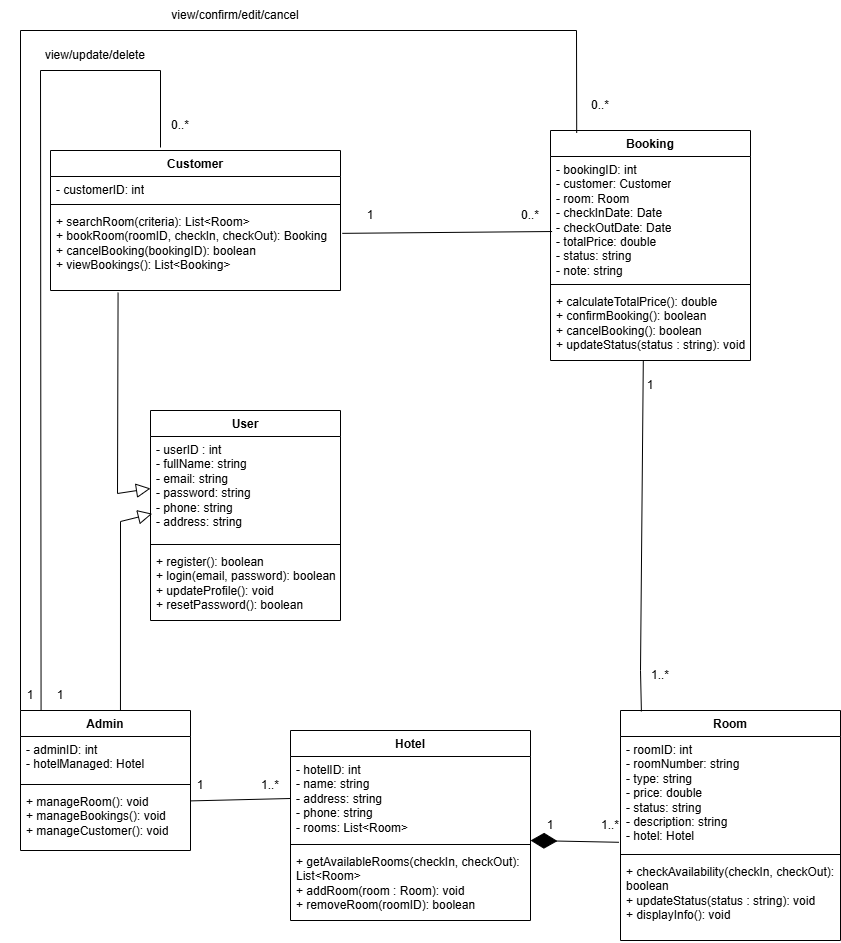

The diagram above was exported from draw.io. Its source (the exported page's mxGraphModel, read from the mxfile embedded in the PNG):
<mxGraphModel dx="1880" dy="1036" grid="1" gridSize="10" guides="1" tooltips="1" connect="1" arrows="1" fold="1" page="1" pageScale="1" pageWidth="850" pageHeight="1100" math="0" shadow="0">
  <root>
    <mxCell id="0" />
    <mxCell id="1" parent="0" />
    <mxCell id="-u0LMfsiJdq5psTK5cMQ-1" value="User" style="swimlane;fontStyle=1;align=center;verticalAlign=top;childLayout=stackLayout;horizontal=1;startSize=26;horizontalStack=0;resizeParent=1;resizeParentMax=0;resizeLast=0;collapsible=1;marginBottom=0;whiteSpace=wrap;html=1;" parent="1" vertex="1">
      <mxGeometry x="150" y="500" width="190" height="210" as="geometry" />
    </mxCell>
    <mxCell id="-u0LMfsiJdq5psTK5cMQ-2" value="- userID : int&lt;div&gt;- fullName: string&lt;/div&gt;&lt;div&gt;- email: string&lt;/div&gt;&lt;div&gt;- password:&amp;nbsp;&lt;span style=&quot;background-color: transparent; color: light-dark(rgb(0, 0, 0), rgb(255, 255, 255));&quot;&gt;string&lt;/span&gt;&lt;/div&gt;&lt;div&gt;&lt;span style=&quot;background-color: transparent; color: light-dark(rgb(0, 0, 0), rgb(255, 255, 255));&quot;&gt;- phone:&amp;nbsp;&lt;/span&gt;&lt;span style=&quot;background-color: transparent; color: light-dark(rgb(0, 0, 0), rgb(255, 255, 255));&quot;&gt;string&lt;/span&gt;&lt;/div&gt;&lt;div&gt;&lt;span style=&quot;background-color: transparent; color: light-dark(rgb(0, 0, 0), rgb(255, 255, 255));&quot;&gt;- address:&amp;nbsp;&lt;/span&gt;&lt;span style=&quot;background-color: transparent; color: light-dark(rgb(0, 0, 0), rgb(255, 255, 255));&quot;&gt;string&lt;/span&gt;&lt;/div&gt;" style="text;strokeColor=none;fillColor=none;align=left;verticalAlign=top;spacingLeft=4;spacingRight=4;overflow=hidden;rotatable=0;points=[[0,0.5],[1,0.5]];portConstraint=eastwest;whiteSpace=wrap;html=1;" parent="-u0LMfsiJdq5psTK5cMQ-1" vertex="1">
      <mxGeometry y="26" width="190" height="104" as="geometry" />
    </mxCell>
    <mxCell id="-u0LMfsiJdq5psTK5cMQ-3" value="" style="line;strokeWidth=1;fillColor=none;align=left;verticalAlign=middle;spacingTop=-1;spacingLeft=3;spacingRight=3;rotatable=0;labelPosition=right;points=[];portConstraint=eastwest;strokeColor=inherit;" parent="-u0LMfsiJdq5psTK5cMQ-1" vertex="1">
      <mxGeometry y="130" width="190" height="8" as="geometry" />
    </mxCell>
    <mxCell id="-u0LMfsiJdq5psTK5cMQ-4" value="&lt;div&gt;+ register(): boolean&lt;/div&gt;+ login(email, password): boolean&lt;div&gt;+ updateProfile(): void&lt;/div&gt;&lt;div&gt;+ resetPassword(): boolean&lt;/div&gt;" style="text;strokeColor=none;fillColor=none;align=left;verticalAlign=top;spacingLeft=4;spacingRight=4;overflow=hidden;rotatable=0;points=[[0,0.5],[1,0.5]];portConstraint=eastwest;whiteSpace=wrap;html=1;" parent="-u0LMfsiJdq5psTK5cMQ-1" vertex="1">
      <mxGeometry y="138" width="190" height="72" as="geometry" />
    </mxCell>
    <mxCell id="-u0LMfsiJdq5psTK5cMQ-5" value="Customer" style="swimlane;fontStyle=1;align=center;verticalAlign=top;childLayout=stackLayout;horizontal=1;startSize=26;horizontalStack=0;resizeParent=1;resizeParentMax=0;resizeLast=0;collapsible=1;marginBottom=0;whiteSpace=wrap;html=1;" parent="1" vertex="1">
      <mxGeometry x="50" y="240" width="290" height="140" as="geometry" />
    </mxCell>
    <mxCell id="-u0LMfsiJdq5psTK5cMQ-6" value="- customerID: int" style="text;strokeColor=none;fillColor=none;align=left;verticalAlign=top;spacingLeft=4;spacingRight=4;overflow=hidden;rotatable=0;points=[[0,0.5],[1,0.5]];portConstraint=eastwest;whiteSpace=wrap;html=1;" parent="-u0LMfsiJdq5psTK5cMQ-5" vertex="1">
      <mxGeometry y="26" width="290" height="24" as="geometry" />
    </mxCell>
    <mxCell id="-u0LMfsiJdq5psTK5cMQ-7" value="" style="line;strokeWidth=1;fillColor=none;align=left;verticalAlign=middle;spacingTop=-1;spacingLeft=3;spacingRight=3;rotatable=0;labelPosition=right;points=[];portConstraint=eastwest;strokeColor=inherit;" parent="-u0LMfsiJdq5psTK5cMQ-5" vertex="1">
      <mxGeometry y="50" width="290" height="8" as="geometry" />
    </mxCell>
    <mxCell id="-u0LMfsiJdq5psTK5cMQ-8" value="+ searchRoom(criteria):&amp;nbsp;List&amp;lt;Room&amp;gt;&lt;div&gt;+ bookRoom(roomID, checkIn, checkOut):&amp;nbsp;Booking&lt;/div&gt;&lt;div&gt;+ cancelBooking(bookingID):&amp;nbsp;boolean&lt;/div&gt;&lt;div&gt;+ viewBookings():&amp;nbsp;List&amp;lt;Booking&amp;gt;&lt;/div&gt;" style="text;strokeColor=none;fillColor=none;align=left;verticalAlign=top;spacingLeft=4;spacingRight=4;overflow=hidden;rotatable=0;points=[[0,0.5],[1,0.5]];portConstraint=eastwest;whiteSpace=wrap;html=1;" parent="-u0LMfsiJdq5psTK5cMQ-5" vertex="1">
      <mxGeometry y="58" width="290" height="82" as="geometry" />
    </mxCell>
    <mxCell id="-u0LMfsiJdq5psTK5cMQ-9" value="Room" style="swimlane;fontStyle=1;align=center;verticalAlign=top;childLayout=stackLayout;horizontal=1;startSize=26;horizontalStack=0;resizeParent=1;resizeParentMax=0;resizeLast=0;collapsible=1;marginBottom=0;whiteSpace=wrap;html=1;" parent="1" vertex="1">
      <mxGeometry x="620" y="800" width="220" height="230" as="geometry" />
    </mxCell>
    <mxCell id="-u0LMfsiJdq5psTK5cMQ-10" value="- roomID: int&lt;div&gt;- roomNumber: string&lt;/div&gt;&lt;div&gt;- type: string&lt;/div&gt;&lt;div&gt;- price: double&lt;/div&gt;&lt;div&gt;- status: string&lt;/div&gt;&lt;div&gt;- description: string&lt;/div&gt;&lt;div&gt;- hotel: Hotel&lt;/div&gt;" style="text;strokeColor=none;fillColor=none;align=left;verticalAlign=top;spacingLeft=4;spacingRight=4;overflow=hidden;rotatable=0;points=[[0,0.5],[1,0.5]];portConstraint=eastwest;whiteSpace=wrap;html=1;" parent="-u0LMfsiJdq5psTK5cMQ-9" vertex="1">
      <mxGeometry y="26" width="220" height="114" as="geometry" />
    </mxCell>
    <mxCell id="-u0LMfsiJdq5psTK5cMQ-11" value="" style="line;strokeWidth=1;fillColor=none;align=left;verticalAlign=middle;spacingTop=-1;spacingLeft=3;spacingRight=3;rotatable=0;labelPosition=right;points=[];portConstraint=eastwest;strokeColor=inherit;" parent="-u0LMfsiJdq5psTK5cMQ-9" vertex="1">
      <mxGeometry y="140" width="220" height="8" as="geometry" />
    </mxCell>
    <mxCell id="-u0LMfsiJdq5psTK5cMQ-12" value="+&amp;nbsp;checkAvailability(checkIn, checkOut): boolean&lt;div&gt;+&amp;nbsp;updateStatus(status : string): void&lt;/div&gt;&lt;div&gt;+&amp;nbsp;displayInfo(): void&lt;/div&gt;" style="text;strokeColor=none;fillColor=none;align=left;verticalAlign=top;spacingLeft=4;spacingRight=4;overflow=hidden;rotatable=0;points=[[0,0.5],[1,0.5]];portConstraint=eastwest;whiteSpace=wrap;html=1;" parent="-u0LMfsiJdq5psTK5cMQ-9" vertex="1">
      <mxGeometry y="148" width="220" height="82" as="geometry" />
    </mxCell>
    <mxCell id="-u0LMfsiJdq5psTK5cMQ-13" value="Hotel" style="swimlane;fontStyle=1;align=center;verticalAlign=top;childLayout=stackLayout;horizontal=1;startSize=26;horizontalStack=0;resizeParent=1;resizeParentMax=0;resizeLast=0;collapsible=1;marginBottom=0;whiteSpace=wrap;html=1;" parent="1" vertex="1">
      <mxGeometry x="290" y="820" width="240" height="190" as="geometry" />
    </mxCell>
    <mxCell id="-u0LMfsiJdq5psTK5cMQ-14" value="- hotelID: int&lt;div&gt;- name: string&lt;/div&gt;&lt;div&gt;- address: string&lt;/div&gt;&lt;div&gt;- phone: string&lt;/div&gt;&lt;div&gt;- rooms: List&amp;lt;Room&amp;gt;&lt;/div&gt;&lt;div&gt;&lt;br&gt;&lt;div&gt;&lt;br&gt;&lt;/div&gt;&lt;/div&gt;" style="text;strokeColor=none;fillColor=none;align=left;verticalAlign=top;spacingLeft=4;spacingRight=4;overflow=hidden;rotatable=0;points=[[0,0.5],[1,0.5]];portConstraint=eastwest;whiteSpace=wrap;html=1;" parent="-u0LMfsiJdq5psTK5cMQ-13" vertex="1">
      <mxGeometry y="26" width="240" height="84" as="geometry" />
    </mxCell>
    <mxCell id="-u0LMfsiJdq5psTK5cMQ-15" value="" style="line;strokeWidth=1;fillColor=none;align=left;verticalAlign=middle;spacingTop=-1;spacingLeft=3;spacingRight=3;rotatable=0;labelPosition=right;points=[];portConstraint=eastwest;strokeColor=inherit;" parent="-u0LMfsiJdq5psTK5cMQ-13" vertex="1">
      <mxGeometry y="110" width="240" height="8" as="geometry" />
    </mxCell>
    <mxCell id="-u0LMfsiJdq5psTK5cMQ-16" value="+&amp;nbsp;getAvailableRooms(checkIn, checkOut): List&amp;lt;Room&amp;gt;&lt;div&gt;+ addRoom(room : Room): void&lt;/div&gt;&lt;div&gt;+ removeRoom(roomID): boolean&lt;/div&gt;" style="text;strokeColor=none;fillColor=none;align=left;verticalAlign=top;spacingLeft=4;spacingRight=4;overflow=hidden;rotatable=0;points=[[0,0.5],[1,0.5]];portConstraint=eastwest;whiteSpace=wrap;html=1;" parent="-u0LMfsiJdq5psTK5cMQ-13" vertex="1">
      <mxGeometry y="118" width="240" height="72" as="geometry" />
    </mxCell>
    <mxCell id="-u0LMfsiJdq5psTK5cMQ-17" value="Admin" style="swimlane;fontStyle=1;align=center;verticalAlign=top;childLayout=stackLayout;horizontal=1;startSize=26;horizontalStack=0;resizeParent=1;resizeParentMax=0;resizeLast=0;collapsible=1;marginBottom=0;whiteSpace=wrap;html=1;" parent="1" vertex="1">
      <mxGeometry x="20" y="800" width="170" height="140" as="geometry" />
    </mxCell>
    <mxCell id="-u0LMfsiJdq5psTK5cMQ-18" value="- adminID: int&lt;div&gt;- hotelManaged: Hotel&lt;/div&gt;" style="text;strokeColor=none;fillColor=none;align=left;verticalAlign=top;spacingLeft=4;spacingRight=4;overflow=hidden;rotatable=0;points=[[0,0.5],[1,0.5]];portConstraint=eastwest;whiteSpace=wrap;html=1;" parent="-u0LMfsiJdq5psTK5cMQ-17" vertex="1">
      <mxGeometry y="26" width="170" height="44" as="geometry" />
    </mxCell>
    <mxCell id="-u0LMfsiJdq5psTK5cMQ-19" value="" style="line;strokeWidth=1;fillColor=none;align=left;verticalAlign=middle;spacingTop=-1;spacingLeft=3;spacingRight=3;rotatable=0;labelPosition=right;points=[];portConstraint=eastwest;strokeColor=inherit;" parent="-u0LMfsiJdq5psTK5cMQ-17" vertex="1">
      <mxGeometry y="70" width="170" height="8" as="geometry" />
    </mxCell>
    <mxCell id="-u0LMfsiJdq5psTK5cMQ-20" value="+ manageRoom(): void&lt;div&gt;+ manageBookings(): void&lt;/div&gt;&lt;div&gt;+ manageCustomer(): void&lt;/div&gt;&lt;div&gt;&lt;br&gt;&lt;/div&gt;" style="text;strokeColor=none;fillColor=none;align=left;verticalAlign=top;spacingLeft=4;spacingRight=4;overflow=hidden;rotatable=0;points=[[0,0.5],[1,0.5]];portConstraint=eastwest;whiteSpace=wrap;html=1;" parent="-u0LMfsiJdq5psTK5cMQ-17" vertex="1">
      <mxGeometry y="78" width="170" height="62" as="geometry" />
    </mxCell>
    <mxCell id="-u0LMfsiJdq5psTK5cMQ-29" value="Booking" style="swimlane;fontStyle=1;align=center;verticalAlign=top;childLayout=stackLayout;horizontal=1;startSize=26;horizontalStack=0;resizeParent=1;resizeParentMax=0;resizeLast=0;collapsible=1;marginBottom=0;whiteSpace=wrap;html=1;" parent="1" vertex="1">
      <mxGeometry x="550" y="220" width="200" height="230" as="geometry" />
    </mxCell>
    <mxCell id="-u0LMfsiJdq5psTK5cMQ-30" value="-&amp;nbsp;bookingID: int&lt;div&gt;-&amp;nbsp;customer: Customer&lt;/div&gt;&lt;div&gt;-&amp;nbsp;room: Room&lt;/div&gt;&lt;div&gt;-&amp;nbsp;checkInDate: Date&lt;/div&gt;&lt;div&gt;-&amp;nbsp;checkOutDate: Date&lt;/div&gt;&lt;div&gt;-&amp;nbsp;totalPrice: double&lt;/div&gt;&lt;div&gt;-&amp;nbsp;status: string&lt;/div&gt;&lt;div&gt;&lt;span style=&quot;background-color: transparent; color: light-dark(rgb(0, 0, 0), rgb(255, 255, 255));&quot;&gt;-&amp;nbsp;note: string&lt;/span&gt;&lt;/div&gt;" style="text;strokeColor=none;fillColor=none;align=left;verticalAlign=top;spacingLeft=4;spacingRight=4;overflow=hidden;rotatable=0;points=[[0,0.5],[1,0.5]];portConstraint=eastwest;whiteSpace=wrap;html=1;" parent="-u0LMfsiJdq5psTK5cMQ-29" vertex="1">
      <mxGeometry y="26" width="200" height="124" as="geometry" />
    </mxCell>
    <mxCell id="-u0LMfsiJdq5psTK5cMQ-31" value="" style="line;strokeWidth=1;fillColor=none;align=left;verticalAlign=middle;spacingTop=-1;spacingLeft=3;spacingRight=3;rotatable=0;labelPosition=right;points=[];portConstraint=eastwest;strokeColor=inherit;" parent="-u0LMfsiJdq5psTK5cMQ-29" vertex="1">
      <mxGeometry y="150" width="200" height="8" as="geometry" />
    </mxCell>
    <mxCell id="-u0LMfsiJdq5psTK5cMQ-32" value="+&amp;nbsp;calculateTotalPrice(): double&lt;div&gt;+&amp;nbsp;confirmBooking(): boolean&lt;/div&gt;&lt;div&gt;+&amp;nbsp;cancelBooking(): boolean&lt;/div&gt;&lt;div&gt;+&amp;nbsp;updateStatus(status : string): void&lt;/div&gt;" style="text;strokeColor=none;fillColor=none;align=left;verticalAlign=top;spacingLeft=4;spacingRight=4;overflow=hidden;rotatable=0;points=[[0,0.5],[1,0.5]];portConstraint=eastwest;whiteSpace=wrap;html=1;" parent="-u0LMfsiJdq5psTK5cMQ-29" vertex="1">
      <mxGeometry y="158" width="200" height="72" as="geometry" />
    </mxCell>
    <mxCell id="-u0LMfsiJdq5psTK5cMQ-33" value="" style="endArrow=block;endFill=0;endSize=12;html=1;rounded=0;exitX=0.233;exitY=1.027;exitDx=0;exitDy=0;exitPerimeter=0;entryX=0;entryY=0.5;entryDx=0;entryDy=0;" parent="1" source="-u0LMfsiJdq5psTK5cMQ-8" target="-u0LMfsiJdq5psTK5cMQ-2" edge="1">
      <mxGeometry width="160" relative="1" as="geometry">
        <mxPoint x="480" y="600" as="sourcePoint" />
        <mxPoint x="640" y="600" as="targetPoint" />
        <Array as="points">
          <mxPoint x="117" y="583" />
        </Array>
      </mxGeometry>
    </mxCell>
    <mxCell id="-u0LMfsiJdq5psTK5cMQ-34" value="" style="endArrow=block;endFill=0;endSize=12;html=1;rounded=0;exitX=0.588;exitY=0;exitDx=0;exitDy=0;exitPerimeter=0;entryX=0.009;entryY=0.742;entryDx=0;entryDy=0;entryPerimeter=0;" parent="1" source="-u0LMfsiJdq5psTK5cMQ-17" target="-u0LMfsiJdq5psTK5cMQ-2" edge="1">
      <mxGeometry width="160" relative="1" as="geometry">
        <mxPoint x="50" y="670" as="sourcePoint" />
        <mxPoint x="122" y="858" as="targetPoint" />
        <Array as="points">
          <mxPoint x="120" y="611" />
        </Array>
      </mxGeometry>
    </mxCell>
    <mxCell id="-u0LMfsiJdq5psTK5cMQ-35" value="" style="endArrow=diamondThin;endFill=1;endSize=24;html=1;rounded=0;entryX=0.167;entryY=1;entryDx=0;entryDy=0;entryPerimeter=0;exitX=-0.007;exitY=0.928;exitDx=0;exitDy=0;exitPerimeter=0;" parent="1" source="-u0LMfsiJdq5psTK5cMQ-10" target="-u0LMfsiJdq5psTK5cMQ-36" edge="1">
      <mxGeometry width="160" relative="1" as="geometry">
        <mxPoint x="620" y="940" as="sourcePoint" />
        <mxPoint x="529.9999999999998" y="940.0000000000002" as="targetPoint" />
        <Array as="points" />
      </mxGeometry>
    </mxCell>
    <mxCell id="-u0LMfsiJdq5psTK5cMQ-36" value="1" style="text;html=1;whiteSpace=wrap;strokeColor=none;fillColor=none;align=center;verticalAlign=middle;rounded=0;" parent="1" vertex="1">
      <mxGeometry x="520" y="900" width="60" height="30" as="geometry" />
    </mxCell>
    <mxCell id="-u0LMfsiJdq5psTK5cMQ-37" value="1..*" style="text;html=1;whiteSpace=wrap;strokeColor=none;fillColor=none;align=center;verticalAlign=middle;rounded=0;" parent="1" vertex="1">
      <mxGeometry x="580" y="900" width="60" height="30" as="geometry" />
    </mxCell>
    <mxCell id="-u0LMfsiJdq5psTK5cMQ-39" value="" style="endArrow=none;endFill=0;endSize=12;html=1;rounded=0;entryX=0.008;entryY=0.605;entryDx=0;entryDy=0;exitX=1.006;exitY=0.303;exitDx=0;exitDy=0;exitPerimeter=0;entryPerimeter=0;" parent="1" source="-u0LMfsiJdq5psTK5cMQ-8" target="-u0LMfsiJdq5psTK5cMQ-30" edge="1">
      <mxGeometry width="160" relative="1" as="geometry">
        <mxPoint x="400" y="318" as="sourcePoint" />
        <mxPoint x="500" y="440" as="targetPoint" />
      </mxGeometry>
    </mxCell>
    <mxCell id="-u0LMfsiJdq5psTK5cMQ-40" value="1" style="text;html=1;whiteSpace=wrap;strokeColor=none;fillColor=none;align=center;verticalAlign=middle;rounded=0;" parent="1" vertex="1">
      <mxGeometry x="340" y="290" width="60" height="30" as="geometry" />
    </mxCell>
    <mxCell id="-u0LMfsiJdq5psTK5cMQ-41" value="0..*" style="text;html=1;whiteSpace=wrap;strokeColor=none;fillColor=none;align=center;verticalAlign=middle;rounded=0;" parent="1" vertex="1">
      <mxGeometry x="500" y="290" width="60" height="30" as="geometry" />
    </mxCell>
    <mxCell id="-u0LMfsiJdq5psTK5cMQ-42" value="" style="endArrow=none;endFill=0;endSize=12;html=1;rounded=0;entryX=0.095;entryY=0.004;entryDx=0;entryDy=0;exitX=0.464;exitY=1.009;exitDx=0;exitDy=0;exitPerimeter=0;entryPerimeter=0;" parent="1" source="-u0LMfsiJdq5psTK5cMQ-32" target="-u0LMfsiJdq5psTK5cMQ-9" edge="1">
      <mxGeometry width="160" relative="1" as="geometry">
        <mxPoint x="340" y="540" as="sourcePoint" />
        <mxPoint x="500" y="540" as="targetPoint" />
        <Array as="points">
          <mxPoint x="640" y="760" />
        </Array>
      </mxGeometry>
    </mxCell>
    <mxCell id="-u0LMfsiJdq5psTK5cMQ-43" value="1" style="text;html=1;whiteSpace=wrap;strokeColor=none;fillColor=none;align=center;verticalAlign=middle;rounded=0;" parent="1" vertex="1">
      <mxGeometry x="620" y="460" width="60" height="30" as="geometry" />
    </mxCell>
    <mxCell id="-u0LMfsiJdq5psTK5cMQ-44" value="1..*" style="text;html=1;whiteSpace=wrap;strokeColor=none;fillColor=none;align=center;verticalAlign=middle;rounded=0;" parent="1" vertex="1">
      <mxGeometry x="630" y="750" width="60" height="30" as="geometry" />
    </mxCell>
    <mxCell id="-u0LMfsiJdq5psTK5cMQ-50" value="" style="endArrow=none;endFill=0;endSize=12;html=1;rounded=0;entryX=0;entryY=0.5;entryDx=0;entryDy=0;exitX=1.001;exitY=0.2;exitDx=0;exitDy=0;exitPerimeter=0;" parent="1" source="-u0LMfsiJdq5psTK5cMQ-20" target="-u0LMfsiJdq5psTK5cMQ-14" edge="1">
      <mxGeometry width="160" relative="1" as="geometry">
        <mxPoint x="190" y="928" as="sourcePoint" />
        <mxPoint x="500" y="830" as="targetPoint" />
      </mxGeometry>
    </mxCell>
    <mxCell id="-u0LMfsiJdq5psTK5cMQ-51" value="1" style="text;html=1;whiteSpace=wrap;strokeColor=none;fillColor=none;align=center;verticalAlign=middle;rounded=0;" parent="1" vertex="1">
      <mxGeometry x="170" y="860" width="60" height="30" as="geometry" />
    </mxCell>
    <mxCell id="-u0LMfsiJdq5psTK5cMQ-52" value="1..*" style="text;html=1;whiteSpace=wrap;strokeColor=none;fillColor=none;align=center;verticalAlign=middle;rounded=0;" parent="1" vertex="1">
      <mxGeometry x="240" y="860" width="60" height="30" as="geometry" />
    </mxCell>
    <mxCell id="-u0LMfsiJdq5psTK5cMQ-53" value="" style="endArrow=none;endFill=0;endSize=12;html=1;rounded=0;exitX=0.121;exitY=0.001;exitDx=0;exitDy=0;exitPerimeter=0;" parent="1" source="-u0LMfsiJdq5psTK5cMQ-17" edge="1">
      <mxGeometry width="160" relative="1" as="geometry">
        <mxPoint x="340" y="640" as="sourcePoint" />
        <mxPoint x="160" y="237" as="targetPoint" />
        <Array as="points">
          <mxPoint x="40" y="160" />
          <mxPoint x="160" y="160" />
        </Array>
      </mxGeometry>
    </mxCell>
    <mxCell id="YU82HXTAkarxdqivMIqf-6" value="" style="endArrow=none;endFill=0;endSize=12;html=1;rounded=0;exitX=0;exitY=0;exitDx=0;exitDy=0;entryX=0.131;entryY=0.01;entryDx=0;entryDy=0;entryPerimeter=0;" parent="1" source="-u0LMfsiJdq5psTK5cMQ-17" target="-u0LMfsiJdq5psTK5cMQ-29" edge="1">
      <mxGeometry width="160" relative="1" as="geometry">
        <mxPoint x="400" y="510" as="sourcePoint" />
        <mxPoint x="450" y="120" as="targetPoint" />
        <Array as="points">
          <mxPoint x="20" y="120" />
          <mxPoint x="576" y="120" />
        </Array>
      </mxGeometry>
    </mxCell>
    <mxCell id="YU82HXTAkarxdqivMIqf-7" value="0..*" style="text;html=1;whiteSpace=wrap;strokeColor=none;fillColor=none;align=center;verticalAlign=middle;rounded=0;" parent="1" vertex="1">
      <mxGeometry x="150" y="200" width="60" height="30" as="geometry" />
    </mxCell>
    <mxCell id="YU82HXTAkarxdqivMIqf-8" value="1" style="text;html=1;whiteSpace=wrap;strokeColor=none;fillColor=none;align=center;verticalAlign=middle;rounded=0;" parent="1" vertex="1">
      <mxGeometry x="30" y="770" width="60" height="30" as="geometry" />
    </mxCell>
    <mxCell id="YU82HXTAkarxdqivMIqf-9" value="1" style="text;html=1;whiteSpace=wrap;strokeColor=none;fillColor=none;align=center;verticalAlign=middle;rounded=0;" parent="1" vertex="1">
      <mxGeometry y="770" width="60" height="30" as="geometry" />
    </mxCell>
    <mxCell id="YU82HXTAkarxdqivMIqf-11" value="0..*" style="text;html=1;whiteSpace=wrap;strokeColor=none;fillColor=none;align=center;verticalAlign=middle;rounded=0;" parent="1" vertex="1">
      <mxGeometry x="570" y="180" width="60" height="30" as="geometry" />
    </mxCell>
    <mxCell id="YU82HXTAkarxdqivMIqf-12" value="view/update/delete" style="text;html=1;whiteSpace=wrap;strokeColor=none;fillColor=none;align=center;verticalAlign=middle;rounded=0;" parent="1" vertex="1">
      <mxGeometry x="40" y="130" width="110" height="30" as="geometry" />
    </mxCell>
    <mxCell id="YU82HXTAkarxdqivMIqf-13" value="view/confirm/edit/cancel" style="text;html=1;whiteSpace=wrap;strokeColor=none;fillColor=none;align=center;verticalAlign=middle;rounded=0;" parent="1" vertex="1">
      <mxGeometry x="170" y="90" width="130" height="30" as="geometry" />
    </mxCell>
  </root>
</mxGraphModel>